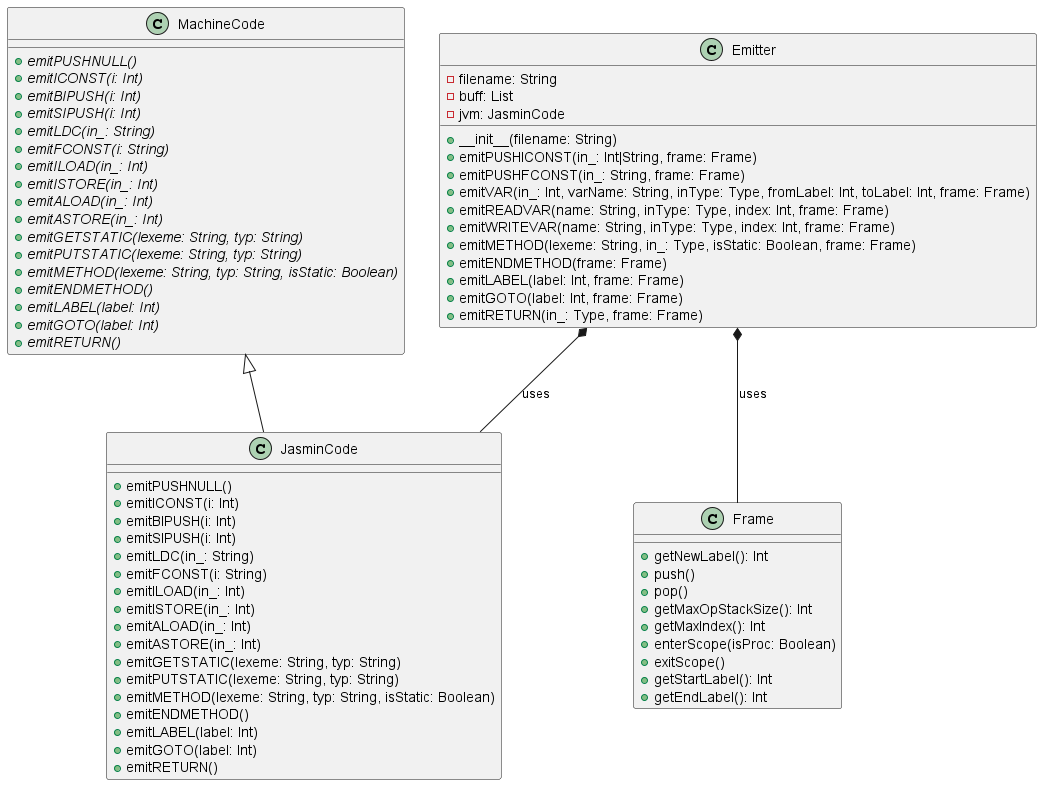

The diagram above was rendered by PlantUML. Its source (embedded in the PNG):
@startuml
class MachineCode {
    {abstract} +emitPUSHNULL()
    {abstract} +emitICONST(i: Int)
    {abstract} +emitBIPUSH(i: Int)
    {abstract} +emitSIPUSH(i: Int)
    {abstract} +emitLDC(in_: String)
    {abstract} +emitFCONST(i: String)
    {abstract} +emitILOAD(in_: Int)
    {abstract} +emitISTORE(in_: Int)
    {abstract} +emitALOAD(in_: Int)
    {abstract} +emitASTORE(in_: Int)
    {abstract} +emitGETSTATIC(lexeme: String, typ: String)
    {abstract} +emitPUTSTATIC(lexeme: String, typ: String)
    {abstract} +emitMETHOD(lexeme: String, typ: String, isStatic: Boolean)
    {abstract} +emitENDMETHOD()
    {abstract} +emitLABEL(label: Int)
    {abstract} +emitGOTO(label: Int)
    {abstract} +emitRETURN()
}

class JasminCode {
    +emitPUSHNULL()
    +emitICONST(i: Int)
    +emitBIPUSH(i: Int)
    +emitSIPUSH(i: Int)
    +emitLDC(in_: String)
    +emitFCONST(i: String)
    +emitILOAD(in_: Int)
    +emitISTORE(in_: Int)
    +emitALOAD(in_: Int)
    +emitASTORE(in_: Int)
    +emitGETSTATIC(lexeme: String, typ: String)
    +emitPUTSTATIC(lexeme: String, typ: String)
    +emitMETHOD(lexeme: String, typ: String, isStatic: Boolean)
    +emitENDMETHOD()
    +emitLABEL(label: Int)
    +emitGOTO(label: Int)
    +emitRETURN()
}

class Frame {
    +getNewLabel(): Int
    +push()
    +pop()
    +getMaxOpStackSize(): Int
    +getMaxIndex(): Int
    +enterScope(isProc: Boolean)
    +exitScope()
    +getStartLabel(): Int
    +getEndLabel(): Int
}

class Emitter {
    -filename: String
    -buff: List
    -jvm: JasminCode
    +__init__(filename: String)
    +emitPUSHICONST(in_: Int|String, frame: Frame)
    +emitPUSHFCONST(in_: String, frame: Frame)
    +emitVAR(in_: Int, varName: String, inType: Type, fromLabel: Int, toLabel: Int, frame: Frame)
    +emitREADVAR(name: String, inType: Type, index: Int, frame: Frame)
    +emitWRITEVAR(name: String, inType: Type, index: Int, frame: Frame)
    +emitMETHOD(lexeme: String, in_: Type, isStatic: Boolean, frame: Frame)
    +emitENDMETHOD(frame: Frame)
    +emitLABEL(label: Int, frame: Frame)
    +emitGOTO(label: Int, frame: Frame)
    +emitRETURN(in_: Type, frame: Frame)
}

MachineCode <|-- JasminCode
Emitter *-- JasminCode : uses
Emitter *-- Frame : uses
@endumlrel